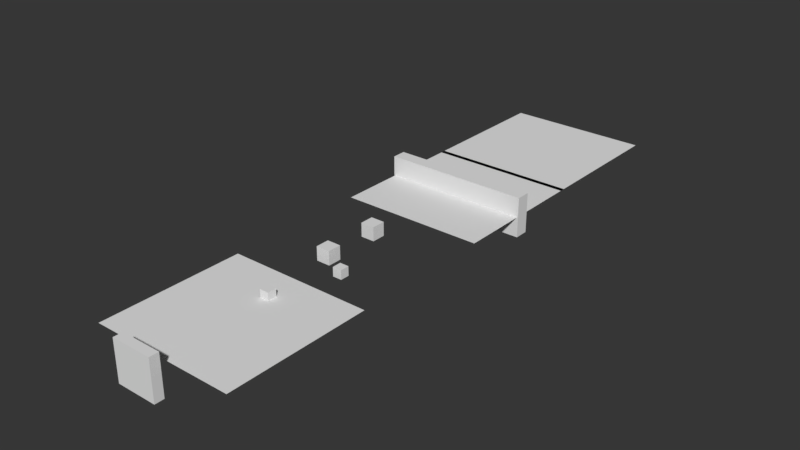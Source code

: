 # Source: Game.blend  (saved by Blender 2.79.7; exported with 4.5.12 LTS)
import bpy
from mathutils import Matrix  # noqa: F401  (used for matrix-valued properties, if any)

bpy.ops.wm.read_factory_settings(use_empty=True)
scene = bpy.context.scene
scene.name = 'Game'

# ---- collections
col_collection_1 = bpy.data.collections.new('Collection 1'); scene.collection.children.link(col_collection_1)
col_collection_5 = bpy.data.collections.new('Collection 5'); scene.collection.children.link(col_collection_5)
col_collection_5.hide_render = True
col_collection_5.hide_viewport = True
col_collection_6 = bpy.data.collections.new('Collection 6'); scene.collection.children.link(col_collection_6)
col_collection_6.hide_render = True
col_collection_6.hide_viewport = True
col_collection_7 = bpy.data.collections.new('Collection 7'); scene.collection.children.link(col_collection_7)
col_collection_7.hide_render = True
col_collection_7.hide_viewport = True
col_collection_8 = bpy.data.collections.new('Collection 8'); scene.collection.children.link(col_collection_8)
col_collection_8.hide_render = True
col_collection_8.hide_viewport = True
col_collection_9 = bpy.data.collections.new('Collection 9'); scene.collection.children.link(col_collection_9)
col_collection_9.hide_render = True
col_collection_9.hide_viewport = True
col_collection_10 = bpy.data.collections.new('Collection 10'); scene.collection.children.link(col_collection_10)
col_collection_10.hide_render = True
col_collection_10.hide_viewport = True
col_collection_16 = bpy.data.collections.new('Collection 16'); scene.collection.children.link(col_collection_16)
col_collection_16.hide_render = True
col_collection_16.hide_viewport = True
col_collection_17 = bpy.data.collections.new('Collection 17'); scene.collection.children.link(col_collection_17)
col_collection_17.hide_render = True
col_collection_17.hide_viewport = True
col_collection_18 = bpy.data.collections.new('Collection 18'); scene.collection.children.link(col_collection_18)
col_collection_18.hide_render = True
col_collection_18.hide_viewport = True
col_collection_19 = bpy.data.collections.new('Collection 19'); scene.collection.children.link(col_collection_19)
col_collection_19.hide_render = True
col_collection_19.hide_viewport = True
col_collection_20 = bpy.data.collections.new('Collection 20'); scene.collection.children.link(col_collection_20)
col_collection_20.hide_render = True
col_collection_20.hide_viewport = True
col_block = bpy.data.collections.new('block')  # instanced only; not linked into the scene
col_saveload = bpy.data.collections.new('saveLoad')  # instanced only; not linked into the scene
col_muro_1 = bpy.data.collections.new('muro_1')  # instanced only; not linked into the scene
col_muro_porta = bpy.data.collections.new('muro_porta')  # instanced only; not linked into the scene
col_arena = bpy.data.collections.new('arena')  # instanced only; not linked into the scene
col_dor = bpy.data.collections.new('dor')  # instanced only; not linked into the scene
col_enemy = bpy.data.collections.new('enemy')  # instanced only; not linked into the scene
col_guns = bpy.data.collections.new('guns')  # instanced only; not linked into the scene
col_dash_colect = bpy.data.collections.new('dash_colect')  # instanced only; not linked into the scene
col_player = bpy.data.collections.new('Player')  # instanced only; not linked into the scene
col_meshes = bpy.data.collections.new('meshes')  # instanced only; not linked into the scene
col_dano_long = bpy.data.collections.new('dano_long')  # instanced only; not linked into the scene
col_dano_player = bpy.data.collections.new('dano_player')  # instanced only; not linked into the scene
col_coin = bpy.data.collections.new('coin')  # instanced only; not linked into the scene
col_exploid = bpy.data.collections.new('exploid')  # instanced only; not linked into the scene
col_sangue_player = bpy.data.collections.new('sangue_player')  # instanced only; not linked into the scene
col_bulet_player = bpy.data.collections.new('bulet_player')  # instanced only; not linked into the scene

# ---- world
world_world = bpy.data.worlds.new('World'); scene.world = world_world
world_world.color = (0.0374, 0.0374, 0.0374)
world_world.use_sun_shadow = False
world_world.sun_shadow_jitter_overblur = 0.0

# ---- meshes
me_cube_004 = bpy.data.meshes.new('Cube.004')
me_cube_004.from_pydata([(-1.0, -1.0, -1.0), (-1.0, -1.0, 1.0), (-1.0, 1.0, -1.0), (-1.0, 1.0, 1.0), (1.0, -1.0, -1.0), (1.0, -1.0, 1.0), (1.0, 1.0, -1.0), (1.0, 1.0, 1.0)], [], [(0, 1, 3, 2), (2, 3, 7, 6), (6, 7, 5, 4), (4, 5, 1, 0), (2, 6, 4, 0), (7, 3, 1, 5)])
me_cube_004.use_remesh_preserve_volume = False
me_cube_004.use_remesh_preserve_attributes = False
me_cube_004.use_mirror_vertex_groups = False
me_cube_004.update()
me_cube_003 = bpy.data.meshes.new('Cube.003')
me_cube_003.from_pydata([(-1.0, -1.0, -1.0), (-1.0, -1.0, 1.0), (-1.0, 1.0, -1.0), (-1.0, 1.0, 1.0), (1.0, -1.0, -1.0), (1.0, -1.0, 1.0), (1.0, 1.0, -1.0), (1.0, 1.0, 1.0)], [], [(0, 1, 3, 2), (2, 3, 7, 6), (6, 7, 5, 4), (4, 5, 1, 0), (2, 6, 4, 0), (7, 3, 1, 5)])
me_cube_003.use_remesh_preserve_volume = False
me_cube_003.use_remesh_preserve_attributes = False
me_cube_003.use_mirror_vertex_groups = False
me_cube_003.update()
me_plane_003 = bpy.data.meshes.new('Plane.003')
me_plane_003.from_pydata([(-16.0, -16.0, 0.0), (16.0, -16.0, 0.0), (-16.0, 16.0, 0.0), (16.0, 16.0, 0.0)], [], [(0, 1, 3, 2)])
me_plane_003.use_remesh_preserve_volume = False
me_plane_003.use_remesh_preserve_attributes = False
me_plane_003.use_mirror_vertex_groups = False
me_plane_003.update()
me_cube_002 = bpy.data.meshes.new('Cube.002')
me_cube_002.from_pydata([(-1.527, -1.512, -1.512), (-1.527, -1.512, 1.512), (-1.527, 1.512, -1.512), (-1.527, 1.512, 1.512), (1.527, -1.512, -1.512), (1.527, -1.512, 1.512), (1.527, 1.512, -1.512), (1.527, 1.512, 1.512)], [], [(0, 1, 3, 2), (2, 3, 7, 6), (6, 7, 5, 4), (4, 5, 1, 0), (2, 6, 4, 0), (7, 3, 1, 5)])
me_cube_002.use_remesh_preserve_volume = False
me_cube_002.use_remesh_preserve_attributes = False
me_cube_002.use_mirror_vertex_groups = False
me_cube_002.update()
me_cube_001 = bpy.data.meshes.new('Cube.001')
me_cube_001.from_pydata([(-1.527, -1.512, -1.512), (-1.527, -1.512, 1.512), (-1.527, 1.512, -1.512), (-1.527, 1.512, 1.512), (1.527, -1.512, -1.512), (1.527, -1.512, 1.512), (1.527, 1.512, -1.512), (1.527, 1.512, 1.512)], [], [(0, 1, 3, 2), (2, 3, 7, 6), (6, 7, 5, 4), (4, 5, 1, 0), (2, 6, 4, 0), (7, 3, 1, 5)])
me_cube_001.use_remesh_preserve_volume = False
me_cube_001.use_remesh_preserve_attributes = False
me_cube_001.use_mirror_vertex_groups = False
me_cube_001.update()
me_cube = bpy.data.meshes.new('Cube')
me_cube.from_pydata([(-4.473, -1.029, -4.473), (-4.473, -1.029, 4.473), (-4.473, 1.029, -4.473), (-4.473, 1.029, 4.473), (4.473, -1.029, -4.473), (4.473, -1.029, 4.473), (4.473, 1.029, -4.473), (4.473, 1.029, 4.473)], [], [(0, 1, 3, 2), (2, 3, 7, 6), (6, 7, 5, 4), (4, 5, 1, 0), (2, 6, 4, 0), (7, 3, 1, 5)])
me_cube.use_remesh_preserve_volume = False
me_cube.use_remesh_preserve_attributes = False
me_cube.use_mirror_vertex_groups = False
me_cube.update()
me_plane_002 = bpy.data.meshes.new('Plane.002')
me_plane_002.from_pydata([(-16.0, -16.0, 0.0), (16.0, -16.0, 0.0), (-16.0, 16.0, 0.0), (16.0, 16.0, 0.0)], [], [(0, 1, 3, 2)])
me_plane_002.use_remesh_preserve_volume = False
me_plane_002.use_remesh_preserve_attributes = False
me_plane_002.use_mirror_vertex_groups = False
me_plane_002.update()
me_plane = bpy.data.meshes.new('Plane')
me_plane.from_pydata([(-16.0, -16.0, 0.0), (16.0, -16.0, 0.0), (-16.0, 16.0, 0.0), (16.0, 16.0, 0.0)], [], [(0, 1, 3, 2)])
me_plane.use_remesh_preserve_volume = False
me_plane.use_remesh_preserve_attributes = False
me_plane.use_mirror_vertex_groups = False
me_plane.update()
me_cube_007 = bpy.data.meshes.new('Cube.007')
me_cube_007.from_pydata([(-16.27, -1.548, -4.421), (-16.27, -1.548, 4.421), (-16.27, 1.548, -4.421), (-16.27, 1.548, 4.421), (16.27, -1.548, -4.421), (16.27, -1.548, 4.421), (16.27, 1.548, -4.421), (16.27, 1.548, 4.421)], [], [(0, 1, 3, 2), (2, 3, 7, 6), (6, 7, 5, 4), (4, 5, 1, 0), (2, 6, 4, 0), (7, 3, 1, 5)])
me_cube_007.use_remesh_preserve_volume = False
me_cube_007.use_remesh_preserve_attributes = False
me_cube_007.use_mirror_vertex_groups = False
me_cube_007.update()
me_plane_001 = bpy.data.meshes.new('Plane.001')
me_plane_001.from_pydata([(-1.0, -1.0, 0.0), (1.0, -1.0, 0.0), (-1.0, 1.0, 0.0), (1.0, 1.0, 0.0)], [], [(0, 1, 3, 2)])
me_plane_001.use_remesh_preserve_volume = False
me_plane_001.use_remesh_preserve_attributes = False
me_plane_001.use_mirror_vertex_groups = False
me_plane_001.update()

# ---- objects
ob_cube_004 = bpy.data.objects.new('Cube.004', me_cube_004)
ob_cube = bpy.data.objects.new('Cube', me_cube_003)
ob_block_001 = bpy.data.objects.new('block.001', None)
ob_saveload = bpy.data.objects.new('saveLoad', None)
ob_muro_1_011 = bpy.data.objects.new('muro_1.011', None)
ob_muro_1_010 = bpy.data.objects.new('muro_1.010', None)
ob_muro_1_009 = bpy.data.objects.new('muro_1.009', None)
ob_muro_1_008 = bpy.data.objects.new('muro_1.008', None)
ob_muro_porta_005 = bpy.data.objects.new('muro_porta.005', None)
ob_muro_porta_004 = bpy.data.objects.new('muro_porta.004', None)
ob_arena_001 = bpy.data.objects.new('arena.001', None)
ob_plane_003 = bpy.data.objects.new('Plane.003', me_plane_003)
ob_dor_001 = bpy.data.objects.new('dor.001', None)
ob_muro_porta_003 = bpy.data.objects.new('muro_porta.003', None)
ob_cube_002 = bpy.data.objects.new('Cube.002', me_cube_002)
ob_cube_001 = bpy.data.objects.new('Cube.001', me_cube_001)
ob_enemy_002 = bpy.data.objects.new('enemy.002', None)
ob_guns_003 = bpy.data.objects.new('guns.003', None)
ob_block_shot = bpy.data.objects.new('block_shot', me_cube)
ob_dash_colect_001 = bpy.data.objects.new('dash_colect.001', None)
ob_muro_1_007 = bpy.data.objects.new('muro_1.007', None)
ob_muro_porta_002 = bpy.data.objects.new('muro_porta.002', None)
ob_muro_porta_001 = bpy.data.objects.new('muro_porta.001', None)
ob_muro_1_006 = bpy.data.objects.new('muro_1.006', None)
ob_muro_1_005 = bpy.data.objects.new('muro_1.005', None)
ob_muro_1_004 = bpy.data.objects.new('muro_1.004', None)
ob_muro_1_003 = bpy.data.objects.new('muro_1.003', None)
ob_muro_1_002 = bpy.data.objects.new('muro_1.002', None)
ob_muro_1_001 = bpy.data.objects.new('muro_1.001', None)
ob_arena = bpy.data.objects.new('arena', None)
ob_plane_001 = bpy.data.objects.new('Plane.001', me_plane_002)
ob_plane = bpy.data.objects.new('Plane', me_plane)
ob_guns_002 = bpy.data.objects.new('guns.002', None)
ob_guns_001 = bpy.data.objects.new('guns.001', None)
ob_player = bpy.data.objects.new('Player', None)
ob_enemy = bpy.data.objects.new('enemy', None)
ob_block = bpy.data.objects.new('block', None)
ob_meshes = bpy.data.objects.new('meshes', None)
ob_dash_colect = bpy.data.objects.new('dash_colect', None)
ob_dano_long = bpy.data.objects.new('dano_long', None)
ob_dano_player = bpy.data.objects.new('dano_player', None)
ob_muro_porta = bpy.data.objects.new('muro_porta', None)
ob_muro_1 = bpy.data.objects.new('muro_1', None)
ob_cube_003 = bpy.data.objects.new('Cube.003', me_cube_007)
ob_dor = bpy.data.objects.new('dor', None)
ob_plane_002 = bpy.data.objects.new('Plane.002', me_plane_001)
ob_spw_coin = bpy.data.objects.new('spw_coin', None)
ob_coin = bpy.data.objects.new('coin', None)
ob_exploid = bpy.data.objects.new('exploid', None)
ob_sangue_player = bpy.data.objects.new('sangue_player', None)
ob_guns = bpy.data.objects.new('guns', None)
ob_bulet_player = bpy.data.objects.new('bulet_player', None)

# ---- transforms, parenting, visibility, modifiers, constraints
ob_cube_004.location = (4.444, 22.56, 0.6993)
ob_cube_004.lineart.crease_threshold = 0.0
ob_cube.location = (0.0, 8.505, 0.6993)
ob_cube.lineart.crease_threshold = 0.0
ob_block_001.location = (0.0, 17.48, 1.948)
ob_block_001.show_instancer_for_render = False
ob_block_001.instance_type = 'COLLECTION'
ob_block_001.lineart.crease_threshold = 0.0
ob_saveload.location = (0.0, 64.0, 0.0)
ob_saveload.show_instancer_for_render = False
ob_saveload.instance_type = 'COLLECTION'
ob_saveload.lineart.crease_threshold = 0.0
ob_muro_1_011.location = (15.55, 94.88, 0.0)
ob_muro_1_011.show_instancer_for_render = False
ob_muro_1_011.instance_type = 'COLLECTION'
ob_muro_1_011.lineart.crease_threshold = 0.0
ob_muro_1_010.location = (-15.5, 94.88, 0.0)
ob_muro_1_010.show_instancer_for_render = False
ob_muro_1_010.instance_type = 'COLLECTION'
ob_muro_1_010.lineart.crease_threshold = 0.0
ob_muro_1_009.location = (-15.5, 126.2, 0.0)
ob_muro_1_009.show_instancer_for_render = False
ob_muro_1_009.instance_type = 'COLLECTION'
ob_muro_1_009.lineart.crease_threshold = 0.0
ob_muro_1_008.location = (15.55, 126.2, 0.0)
ob_muro_1_008.show_instancer_for_render = False
ob_muro_1_008.instance_type = 'COLLECTION'
ob_muro_1_008.lineart.crease_threshold = 0.0
ob_muro_porta_005.location = (0.0, 112.5, 0.0)
ob_muro_porta_005.show_instancer_for_render = False
ob_muro_porta_005.instance_type = 'COLLECTION'
ob_muro_porta_005.lineart.crease_threshold = 0.0
ob_muro_porta_004.location = (0.0, 143.7, 0.0)
ob_muro_porta_004.show_instancer_for_render = False
ob_muro_porta_004.instance_type = 'COLLECTION'
ob_muro_porta_004.lineart.crease_threshold = 0.0
ob_arena_001.location = (-0.02509, 126.8, 0.0004796)
ob_arena_001.show_instancer_for_render = False
ob_arena_001.instance_type = 'COLLECTION'
ob_arena_001.lineart.crease_threshold = 0.0
ob_plane_003.location = (0.0, 94.84, 0.0)
ob_plane_003.lineart.crease_threshold = 0.0
ob_dor_001.location = (0.0, 77.0, 0.0)
ob_dor_001.rotation_euler = (0.0, -0.0, 3.142)
ob_dor_001.show_instancer_for_render = False
ob_dor_001.instance_type = 'COLLECTION'
ob_dor_001.lineart.crease_threshold = 0.0
ob_muro_porta_003.location = (0.0, 79.94, 0.0)
ob_muro_porta_003.show_instancer_for_render = False
ob_muro_porta_003.instance_type = 'COLLECTION'
ob_muro_porta_003.lineart.crease_threshold = 0.0
ob_cube_002.location = (-0.4189, 37.04, 2.003)
ob_cube_002.lineart.crease_threshold = 0.0
ob_cube_001.location = (-0.4189, 24.56, 2.003)
ob_cube_001.lineart.crease_threshold = 0.0
ob_enemy_002.location = (4.297, 35.84, 0.261)
ob_enemy_002.show_instancer_for_render = False
ob_enemy_002.instance_type = 'COLLECTION'
ob_enemy_002.lineart.crease_threshold = 0.0
ob_guns_003.location = (2.643, 3.341, 0.6748)
ob_guns_003.show_instancer_for_render = False
ob_guns_003.instance_type = 'COLLECTION'
ob_guns_003.lineart.crease_threshold = 0.0
ob_block_shot.location = (0.0, -20.16, 0.0)
ob_block_shot.lineart.crease_threshold = 0.0
ob_dash_colect_001.location = (-0.1889, 2.673, 0.988)
ob_dash_colect_001.show_instancer_for_render = False
ob_dash_colect_001.instance_type = 'COLLECTION'
ob_dash_colect_001.lineart.crease_threshold = 0.0
ob_muro_1_007.location = (0.0, -15.68, 0.0)
ob_muro_1_007.rotation_euler = (0.0, -0.0, 1.571)
ob_muro_1_007.show_instancer_for_render = False
ob_muro_1_007.instance_type = 'COLLECTION'
ob_muro_1_007.lineart.crease_threshold = 0.0
ob_muro_porta_002.location = (0.0, 49.23, 0.0)
ob_muro_porta_002.show_instancer_for_render = False
ob_muro_porta_002.instance_type = 'COLLECTION'
ob_muro_porta_002.lineart.crease_threshold = 0.0
ob_muro_porta_001.location = (0.0, 18.09, 0.0)
ob_muro_porta_001.show_instancer_for_render = False
ob_muro_porta_001.instance_type = 'COLLECTION'
ob_muro_porta_001.lineart.crease_threshold = 0.0
ob_muro_1_006.location = (15.55, 0.0, 0.0)
ob_muro_1_006.show_instancer_for_render = False
ob_muro_1_006.instance_type = 'COLLECTION'
ob_muro_1_006.lineart.crease_threshold = 0.0
ob_muro_1_005.location = (15.55, 31.78, 0.0)
ob_muro_1_005.show_instancer_for_render = False
ob_muro_1_005.instance_type = 'COLLECTION'
ob_muro_1_005.lineart.crease_threshold = 0.0
ob_muro_1_004.location = (15.55, 63.28, 0.0)
ob_muro_1_004.show_instancer_for_render = False
ob_muro_1_004.instance_type = 'COLLECTION'
ob_muro_1_004.lineart.crease_threshold = 0.0
ob_muro_1_003.location = (-15.5, 63.28, 0.0)
ob_muro_1_003.show_instancer_for_render = False
ob_muro_1_003.instance_type = 'COLLECTION'
ob_muro_1_003.lineart.crease_threshold = 0.0
ob_muro_1_002.location = (-15.5, 31.78, 0.0)
ob_muro_1_002.show_instancer_for_render = False
ob_muro_1_002.instance_type = 'COLLECTION'
ob_muro_1_002.lineart.crease_threshold = 0.0
ob_muro_1_001.location = (-15.5, 0.0, 0.0)
ob_muro_1_001.show_instancer_for_render = False
ob_muro_1_001.instance_type = 'COLLECTION'
ob_muro_1_001.lineart.crease_threshold = 0.0
ob_arena.location = (-0.02509, 31.99, 0.0004796)
ob_arena.show_instancer_for_render = False
ob_arena.instance_type = 'COLLECTION'
ob_arena.lineart.crease_threshold = 0.0
ob_plane_001.location = (0.0, 64.0, 0.0)
ob_plane_001.lineart.crease_threshold = 0.0
ob_plane.location = (0.0, 0.0, 0.0)
ob_plane.lineart.crease_threshold = 0.0
ob_guns_002.location = (2.643, -0.5879, 0.6748)
ob_guns_002.show_instancer_for_render = False
ob_guns_002.instance_type = 'COLLECTION'
ob_guns_002.lineart.crease_threshold = 0.0
ob_guns_001.location = (-2.533, -0.5879, 0.6748)
ob_guns_001.show_instancer_for_render = False
ob_guns_001.instance_type = 'COLLECTION'
ob_guns_001.lineart.crease_threshold = 0.0
ob_player.location = (0.0, -8.015, 0.0)
ob_player.show_instancer_for_render = False
ob_player.instance_type = 'COLLECTION'
ob_player.lineart.crease_threshold = 0.0
ob_enemy.location = (0.0, 0.0, 0.0)
ob_enemy.show_instancer_for_render = False
ob_enemy.instance_type = 'COLLECTION'
ob_enemy.lineart.crease_threshold = 0.0
ob_block.location = (0.0, 0.0, 0.0)
ob_block.show_instancer_for_render = False
ob_block.instance_type = 'COLLECTION'
ob_block.lineart.crease_threshold = 0.0
ob_meshes.location = (0.0, 0.0, 0.0)
ob_meshes.show_instancer_for_render = False
ob_meshes.instance_type = 'COLLECTION'
ob_meshes.lineart.crease_threshold = 0.0
ob_dash_colect.location = (0.0, 0.0, 0.0)
ob_dash_colect.show_instancer_for_render = False
ob_dash_colect.instance_type = 'COLLECTION'
ob_dash_colect.lineart.crease_threshold = 0.0
ob_dano_long.location = (0.0, 0.0, 0.0)
ob_dano_long.show_instancer_for_render = False
ob_dano_long.instance_type = 'COLLECTION'
ob_dano_long.lineart.crease_threshold = 0.0
ob_dano_player.location = (0.0, 0.0, 0.0)
ob_dano_player.show_instancer_for_render = False
ob_dano_player.instance_type = 'COLLECTION'
ob_dano_player.lineart.crease_threshold = 0.0
ob_muro_porta.location = (0.0, 0.0, 0.0)
ob_muro_porta.show_instancer_for_render = False
ob_muro_porta.instance_type = 'COLLECTION'
ob_muro_porta.lineart.crease_threshold = 0.0
ob_muro_1.location = (0.0, 0.0, 0.0)
ob_muro_1.show_instancer_for_render = False
ob_muro_1.instance_type = 'COLLECTION'
ob_muro_1.lineart.crease_threshold = 0.0
ob_cube_003.location = (0.0, 0.0, 0.0)
ob_cube_003.lineart.crease_threshold = 0.0
ob_dor.location = (0.0, 0.0, 0.0)
ob_dor.show_instancer_for_render = False
ob_dor.instance_type = 'COLLECTION'
ob_dor.lineart.crease_threshold = 0.0
ob_plane_002.location = (0.0, 0.0, 0.0)
ob_plane_002.scale = (8.61, 8.61, 8.61)
ob_plane_002.lineart.crease_threshold = 0.0
ob_spw_coin.location = (0.0, 0.0, 0.0)
ob_spw_coin.lineart.crease_threshold = 0.0
ob_coin.location = (0.0, 0.0, 0.0)
ob_coin.show_instancer_for_render = False
ob_coin.instance_type = 'COLLECTION'
ob_coin.lineart.crease_threshold = 0.0
ob_exploid.location = (0.0, 0.0, 0.0)
ob_exploid.show_instancer_for_render = False
ob_exploid.instance_type = 'COLLECTION'
ob_exploid.lineart.crease_threshold = 0.0
ob_sangue_player.location = (0.0, 0.0, 0.0)
ob_sangue_player.show_instancer_for_render = False
ob_sangue_player.instance_type = 'COLLECTION'
ob_sangue_player.lineart.crease_threshold = 0.0
ob_guns.location = (0.0, 0.0, 0.0)
ob_guns.show_instancer_for_render = False
ob_guns.instance_type = 'COLLECTION'
ob_guns.lineart.crease_threshold = 0.0
ob_bulet_player.location = (0.0, 0.0, 0.0)
ob_bulet_player.show_instancer_for_render = False
ob_bulet_player.instance_type = 'COLLECTION'
ob_bulet_player.lineart.crease_threshold = 0.0
ob_block_001.instance_collection = col_block
ob_saveload.instance_collection = col_saveload
ob_muro_1_011.instance_collection = col_muro_1
ob_muro_1_010.instance_collection = col_muro_1
ob_muro_1_009.instance_collection = col_muro_1
ob_muro_1_008.instance_collection = col_muro_1
ob_muro_porta_005.instance_collection = col_muro_porta
ob_muro_porta_004.instance_collection = col_muro_porta
ob_arena_001.instance_collection = col_arena
ob_dor_001.instance_collection = col_dor
ob_muro_porta_003.instance_collection = col_muro_porta
ob_enemy_002.instance_collection = col_enemy
ob_guns_003.instance_collection = col_guns
ob_dash_colect_001.instance_collection = col_dash_colect
ob_muro_1_007.instance_collection = col_muro_1
ob_muro_porta_002.instance_collection = col_muro_porta
ob_muro_porta_001.instance_collection = col_muro_porta
ob_muro_1_006.instance_collection = col_muro_1
ob_muro_1_005.instance_collection = col_muro_1
ob_muro_1_004.instance_collection = col_muro_1
ob_muro_1_003.instance_collection = col_muro_1
ob_muro_1_002.instance_collection = col_muro_1
ob_muro_1_001.instance_collection = col_muro_1
ob_arena.instance_collection = col_arena
ob_guns_002.instance_collection = col_guns
ob_guns_001.instance_collection = col_guns
ob_player.instance_collection = col_player
ob_enemy.instance_collection = col_enemy
ob_block.instance_collection = col_block
ob_meshes.instance_collection = col_meshes
ob_dash_colect.instance_collection = col_dash_colect
ob_dano_long.instance_collection = col_dano_long
ob_dano_player.instance_collection = col_dano_player
ob_muro_porta.instance_collection = col_muro_porta
ob_muro_1.instance_collection = col_muro_1
ob_dor.instance_collection = col_dor
ob_coin.instance_collection = col_coin
ob_exploid.instance_collection = col_exploid
ob_sangue_player.instance_collection = col_sangue_player
ob_guns.instance_collection = col_guns
ob_bulet_player.instance_collection = col_bulet_player

# ---- collection membership
col_collection_1.objects.link(ob_cube_004)
col_collection_1.objects.link(ob_cube)
col_collection_1.objects.link(ob_block_001)
col_collection_1.objects.link(ob_saveload)
col_collection_1.objects.link(ob_muro_1_011)
col_collection_1.objects.link(ob_muro_1_010)
col_collection_1.objects.link(ob_muro_1_009)
col_collection_1.objects.link(ob_muro_1_008)
col_collection_1.objects.link(ob_muro_porta_005)
col_collection_1.objects.link(ob_muro_porta_004)
col_collection_1.objects.link(ob_arena_001)
col_collection_1.objects.link(ob_plane_003)
col_collection_1.objects.link(ob_dor_001)
col_collection_1.objects.link(ob_muro_porta_003)
col_collection_1.objects.link(ob_cube_002)
col_collection_1.objects.link(ob_cube_001)
col_collection_1.objects.link(ob_enemy_002)
col_collection_1.objects.link(ob_guns_003)
col_collection_1.objects.link(ob_block_shot)
col_collection_1.objects.link(ob_dash_colect_001)
col_collection_1.objects.link(ob_muro_1_007)
col_collection_1.objects.link(ob_muro_porta_002)
col_collection_1.objects.link(ob_muro_porta_001)
col_collection_1.objects.link(ob_muro_1_006)
col_collection_1.objects.link(ob_muro_1_005)
col_collection_1.objects.link(ob_muro_1_004)
col_collection_1.objects.link(ob_muro_1_003)
col_collection_1.objects.link(ob_muro_1_002)
col_collection_1.objects.link(ob_muro_1_001)
col_collection_1.objects.link(ob_arena)
col_collection_1.objects.link(ob_plane_001)
col_collection_1.objects.link(ob_plane)
col_collection_1.objects.link(ob_guns_002)
col_collection_1.objects.link(ob_guns_001)
col_collection_1.objects.link(ob_player)
col_collection_5.objects.link(ob_enemy)
col_collection_6.objects.link(ob_block)
col_collection_7.objects.link(ob_meshes)
col_collection_8.objects.link(ob_dash_colect)
col_collection_9.objects.link(ob_dano_long)
col_collection_9.objects.link(ob_dano_player)
col_collection_10.objects.link(ob_muro_porta)
col_collection_10.objects.link(ob_muro_1)
col_collection_16.objects.link(ob_cube_003)
col_collection_17.objects.link(ob_dor)
col_collection_18.objects.link(ob_plane_002)
col_collection_18.objects.link(ob_spw_coin)
col_collection_18.objects.link(ob_coin)
col_collection_19.objects.link(ob_exploid)
col_collection_20.objects.link(ob_sangue_player)
col_collection_20.objects.link(ob_guns)
col_collection_20.objects.link(ob_bulet_player)
col_saveload.objects.link(ob_cube_003)

# ---- scene / render settings (as saved in the file)
scene.frame_start = 1; scene.frame_end = 250; scene.frame_set(0)
scene.render.engine = 'BLENDER_EEVEE_NEXT'
scene.render.resolution_percentage = 50
scene.render.dither_intensity = 0.0
scene.cycles.use_denoising = False
scene.cycles.samples = 128
scene.cycles.sampling_pattern = 'TABULATED_SOBOL'
scene.cycles.use_adaptive_sampling = False
scene.cycles.use_light_tree = False
scene.view_settings.view_transform = 'Standard'
bpy.context.view_layer.update()

# ---- added for rendering (the .blend has no active camera and no usable light): camera, sun
cam_auto = bpy.data.cameras.new('AutoCamera')
cam_auto.lens = 50.0
cam_auto.sensor_width = 36.0
cam_auto.clip_end = 2212.84
ob_auto_camera = bpy.data.objects.new('AutoCamera', cam_auto)
scene.collection.objects.link(ob_auto_camera)
ob_auto_camera.location = (126.088, -106.483, 100.871)
ob_auto_camera.rotation_euler = (1.09748, -7.21219e-08, 0.694738)
scene.camera = ob_auto_camera
light_auto_sun = bpy.data.lights.new('AutoSun', 'SUN')
light_auto_sun.energy = 3.0
light_auto_sun.angle = 0.0523599
ob_auto_sun = bpy.data.objects.new('AutoSun', light_auto_sun)
scene.collection.objects.link(ob_auto_sun)
ob_auto_sun.rotation_euler = (0.872665, 0.174533, 0.523599)
bpy.context.view_layer.update()
